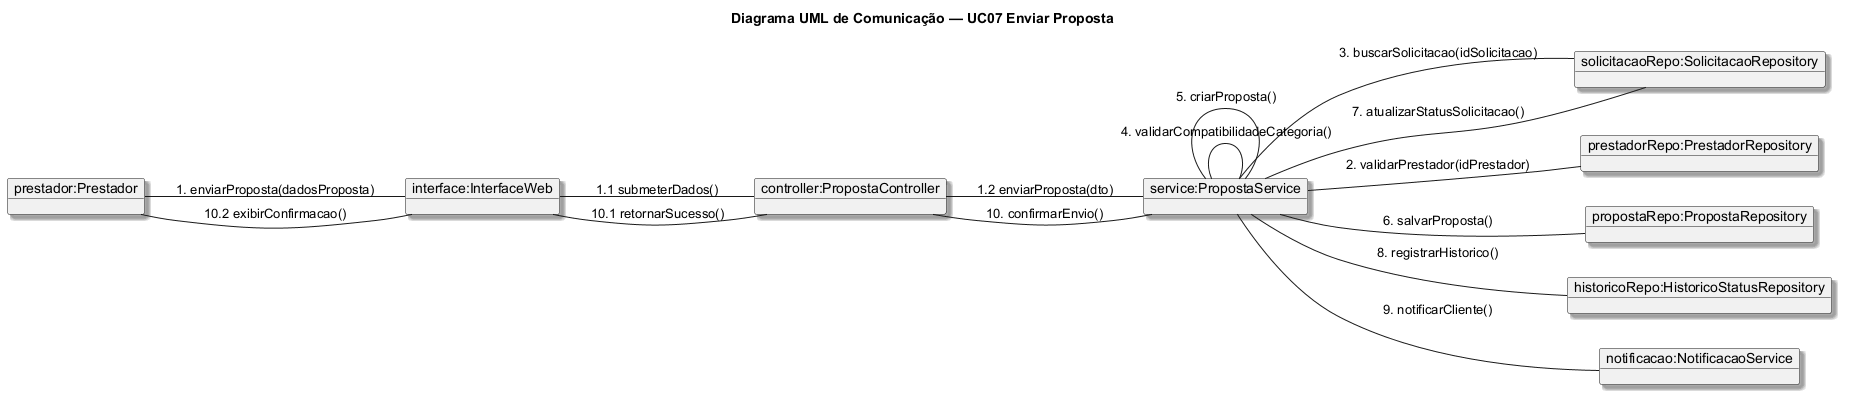

The diagram above was rendered by PlantUML. Its source (embedded in the PNG):
@startuml
' Fonte do projeto: docs/documentacao-projeto.md; docs/contratos-operacao.md
' Fonte conceitual: tools/Projeto PlantUML API/plantuml_code/communication_diagram.puml
title Diagrama UML de Comunicação — UC07 Enviar Proposta
skinparam backgroundColor #FFFFFF
skinparam shadowing true
skinparam defaultFontName Arial
left to right direction

object "prestador:Prestador" as Prestador
object "interface:InterfaceWeb" as Interface
object "controller:PropostaController" as Controller
object "service:PropostaService" as Service
object "solicitacaoRepo:SolicitacaoRepository" as SolicitacaoRepo
object "prestadorRepo:PrestadorRepository" as PrestadorRepo
object "propostaRepo:PropostaRepository" as PropostaRepo
object "historicoRepo:HistoricoStatusRepository" as HistoricoRepo
object "notificacao:NotificacaoService" as Notificacao

Prestador -- Interface : 1. enviarProposta(dadosProposta)
Interface -- Controller : 1.1 submeterDados()
Controller -- Service : 1.2 enviarProposta(dto)
Service -- PrestadorRepo : 2. validarPrestador(idPrestador)
Service -- SolicitacaoRepo : 3. buscarSolicitacao(idSolicitacao)
Service -- Service : 4. validarCompatibilidadeCategoria()
Service -- Service : 5. criarProposta()
Service -- PropostaRepo : 6. salvarProposta()
Service -- SolicitacaoRepo : 7. atualizarStatusSolicitacao()
Service -- HistoricoRepo : 8. registrarHistorico()
Service -- Notificacao : 9. notificarCliente()
Service -- Controller : 10. confirmarEnvio()
Controller -- Interface : 10.1 retornarSucesso()
Interface -- Prestador : 10.2 exibirConfirmacao()
@enduml